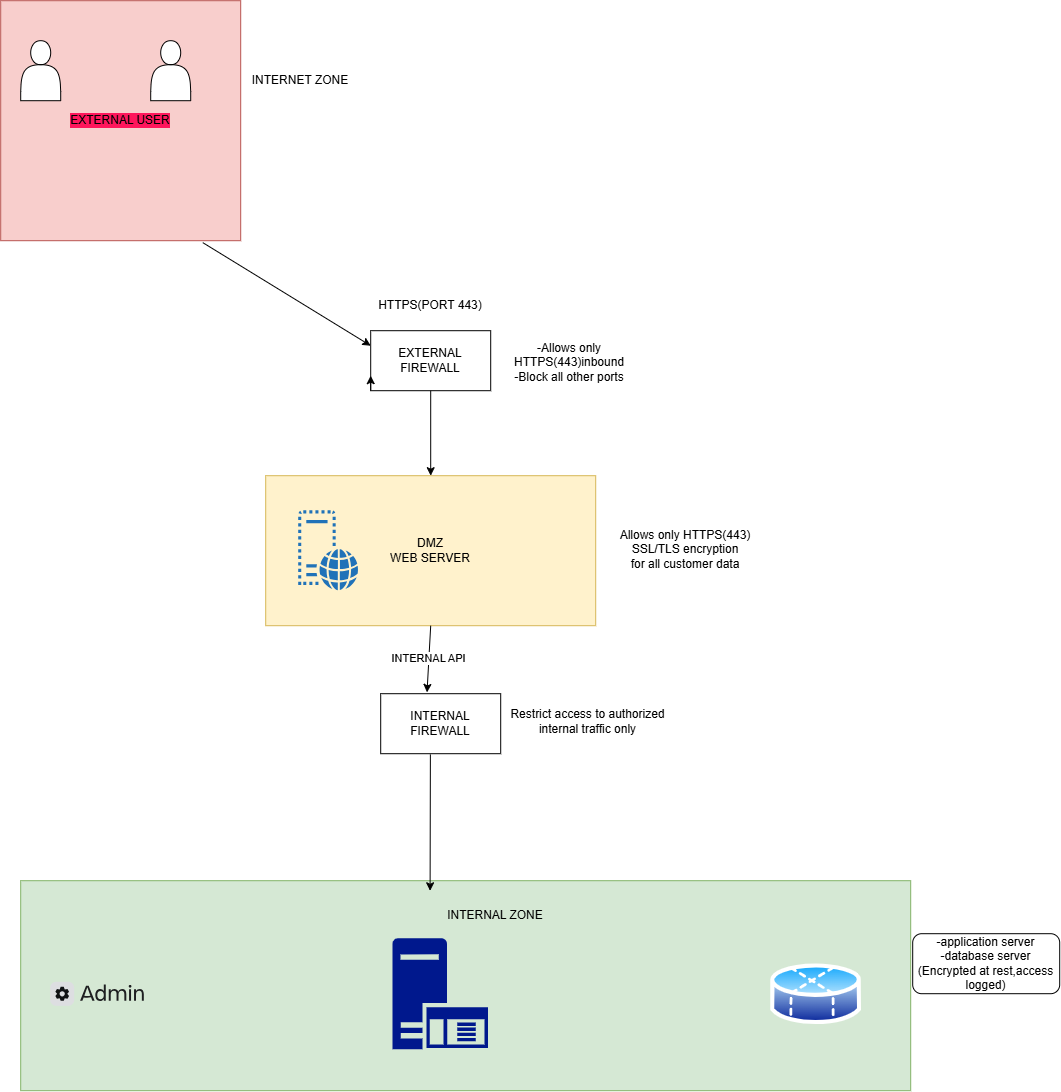

The diagram above was exported from draw.io. Its source (the exported page's mxGraphModel, read from the mxfile embedded in the PNG):
<mxGraphModel dx="2357" dy="1238" grid="0" gridSize="10" guides="0" tooltips="1" connect="0" arrows="0" fold="1" page="1" pageScale="1" pageWidth="850" pageHeight="1100" math="0" shadow="0">
  <root>
    <mxCell id="0" />
    <mxCell id="1" parent="0" />
    <mxCell id="wnp7nlA5ehj0Qtqkxorv-1" parent="1" style="whiteSpace=wrap;html=1;aspect=fixed;labelBackgroundColor=#FF165C;fillColor=#f8cecc;strokeColor=#b85450;" value="EXTERNAL USER" vertex="1">
      <mxGeometry height="240" width="240" as="geometry" />
    </mxCell>
    <mxCell id="wnp7nlA5ehj0Qtqkxorv-3" parent="1" style="rounded=0;whiteSpace=wrap;html=1;fillColor=#d5e8d4;strokeColor=#82b366;movable=0;resizable=0;rotatable=0;deletable=0;editable=0;locked=1;connectable=0;" value="" vertex="1">
      <mxGeometry height="210" width="890" x="20" y="880" as="geometry" />
    </mxCell>
    <mxCell id="wnp7nlA5ehj0Qtqkxorv-8" parent="1" style="text;html=1;whiteSpace=wrap;strokeColor=none;fillColor=none;align=center;verticalAlign=middle;rounded=0;rotation=0;" value="INTERNET ZONE" vertex="1">
      <mxGeometry height="60" width="120" x="240" y="50" as="geometry" />
    </mxCell>
    <mxCell id="wnp7nlA5ehj0Qtqkxorv-10" parent="1" style="text;html=1;whiteSpace=wrap;strokeColor=none;fillColor=none;align=center;verticalAlign=middle;rounded=0;" value="INTERNAL ZONE" vertex="1">
      <mxGeometry height="30" width="170" x="410" y="900" as="geometry" />
    </mxCell>
    <mxCell id="wnp7nlA5ehj0Qtqkxorv-17" parent="1" style="rounded=0;whiteSpace=wrap;html=1;fillColor=#fff2cc;strokeColor=#d6b656;" value="DMZ&lt;div&gt;WEB SERVER&lt;/div&gt;" vertex="1">
      <mxGeometry height="150" width="330" x="265" y="475" as="geometry" />
    </mxCell>
    <mxCell id="wnp7nlA5ehj0Qtqkxorv-18" parent="1" style="rounded=0;whiteSpace=wrap;html=1;" value="EXTERNAL FIREWALL" vertex="1">
      <mxGeometry height="60" width="120" x="370" y="330" as="geometry" />
    </mxCell>
    <mxCell id="wnp7nlA5ehj0Qtqkxorv-19" parent="1" style="rounded=0;whiteSpace=wrap;html=1;" value="INTERNAL FIREWALL" vertex="1">
      <mxGeometry height="60" width="120" x="380" y="693" as="geometry" />
    </mxCell>
    <mxCell id="wnp7nlA5ehj0Qtqkxorv-21" parent="1" style="shape=actor;whiteSpace=wrap;html=1;" value="" vertex="1">
      <mxGeometry height="60" width="40" x="20" y="40" as="geometry" />
    </mxCell>
    <mxCell id="wnp7nlA5ehj0Qtqkxorv-22" parent="1" style="shape=actor;whiteSpace=wrap;html=1;" value="" vertex="1">
      <mxGeometry height="60" width="40" x="150" y="40" as="geometry" />
    </mxCell>
    <mxCell id="wnp7nlA5ehj0Qtqkxorv-23" parent="1" style="sketch=0;pointerEvents=1;shadow=0;dashed=0;html=1;strokeColor=none;labelPosition=center;verticalLabelPosition=bottom;verticalAlign=top;outlineConnect=0;align=center;shape=mxgraph.office.servers.virtual_web_server;fillColor=#2072B8;" value="" vertex="1">
      <mxGeometry height="80" width="60" x="298" y="510" as="geometry" />
    </mxCell>
    <mxCell id="wnp7nlA5ehj0Qtqkxorv-24" parent="1" style="sketch=0;aspect=fixed;pointerEvents=1;shadow=0;dashed=0;html=1;strokeColor=none;labelPosition=center;verticalLabelPosition=bottom;verticalAlign=top;align=center;fillColor=#00188D;shape=mxgraph.mscae.enterprise.application_server" value="" vertex="1">
      <mxGeometry height="111.16" width="95.6" x="392.20000000000005" y="938.01" as="geometry" />
    </mxCell>
    <mxCell id="wnp7nlA5ehj0Qtqkxorv-25" parent="1" style="image;aspect=fixed;perimeter=ellipsePerimeter;html=1;align=center;shadow=0;dashed=0;spacingTop=3;image=img/lib/active_directory/database_partition_4.svg;" value="" vertex="1">
      <mxGeometry height="67.19" width="90.8" x="770" y="960" as="geometry" />
    </mxCell>
    <mxCell id="wnp7nlA5ehj0Qtqkxorv-26" parent="1" style="shape=mxgraph.atlassian2.icon;html=1;aspect=fixed;strokeColor=none;labelBackgroundColor=none;verticalLabelPosition=bottom;verticalAlign=top;align=center;atlassian2Icon=mxgraph.atlassian2.admin;tileColor=#dddee1;fillColor=#101214;atlassian2Wordmark=mxgraph.atlassian2.wordmark_admin;atlassian2Lockup=0.245 0.689 -0.043;wordmarkColor=#1e1f21;" value="" vertex="1">
      <mxGeometry height="24" width="93.6" x="49.99999999999997" y="981.59" as="geometry" />
    </mxCell>
    <mxCell id="wnp7nlA5ehj0Qtqkxorv-29" edge="1" parent="1" source="wnp7nlA5ehj0Qtqkxorv-1" style="endArrow=classic;html=1;rounded=0;exitX=0.842;exitY=1.008;exitDx=0;exitDy=0;exitPerimeter=0;entryX=0;entryY=0.25;entryDx=0;entryDy=0;" target="wnp7nlA5ehj0Qtqkxorv-18" value="">
      <mxGeometry height="50" relative="1" width="50" as="geometry">
        <mxPoint x="200" y="310" as="sourcePoint" />
        <mxPoint x="250" y="260" as="targetPoint" />
      </mxGeometry>
    </mxCell>
    <mxCell id="wnp7nlA5ehj0Qtqkxorv-31" edge="1" parent="1" source="wnp7nlA5ehj0Qtqkxorv-17" style="endArrow=classic;html=1;rounded=0;entryX=0.386;entryY=-0.022;entryDx=0;entryDy=0;entryPerimeter=0;exitX=0.5;exitY=1;exitDx=0;exitDy=0;" target="wnp7nlA5ehj0Qtqkxorv-19" value="INTERNAL API">
      <mxGeometry height="50" relative="1" width="50" as="geometry">
        <mxPoint x="340" y="745" as="sourcePoint" />
        <mxPoint x="390" y="695" as="targetPoint" />
      </mxGeometry>
    </mxCell>
    <mxCell id="wnp7nlA5ehj0Qtqkxorv-32" edge="1" parent="1" source="wnp7nlA5ehj0Qtqkxorv-18" style="endArrow=classic;html=1;rounded=0;exitX=0.5;exitY=1;exitDx=0;exitDy=0;entryX=0.5;entryY=0;entryDx=0;entryDy=0;" target="wnp7nlA5ehj0Qtqkxorv-17" value="">
      <mxGeometry height="50" relative="1" width="50" as="geometry">
        <mxPoint x="330" y="600" as="sourcePoint" />
        <mxPoint x="492.13" y="470" as="targetPoint" />
      </mxGeometry>
    </mxCell>
    <mxCell id="wnp7nlA5ehj0Qtqkxorv-33" edge="1" parent="1" source="wnp7nlA5ehj0Qtqkxorv-19" style="endArrow=classic;html=1;rounded=0;exitX=0.414;exitY=1.011;exitDx=0;exitDy=0;exitPerimeter=0;entryX=0.46;entryY=0.048;entryDx=0;entryDy=0;entryPerimeter=0;" target="wnp7nlA5ehj0Qtqkxorv-3" value="">
      <mxGeometry height="50" relative="1" width="50" as="geometry">
        <mxPoint x="330" y="600" as="sourcePoint" />
        <mxPoint x="380" y="550" as="targetPoint" />
      </mxGeometry>
    </mxCell>
    <mxCell id="wnp7nlA5ehj0Qtqkxorv-34" parent="1" style="text;html=1;whiteSpace=wrap;strokeColor=none;fillColor=none;align=center;verticalAlign=middle;rounded=0;" value="HTTPS(PORT 443)" vertex="1">
      <mxGeometry height="30" width="120" x="370" y="290" as="geometry" />
    </mxCell>
    <mxCell id="wnp7nlA5ehj0Qtqkxorv-35" edge="1" parent="1" source="wnp7nlA5ehj0Qtqkxorv-18" style="edgeStyle=orthogonalEdgeStyle;rounded=0;orthogonalLoop=1;jettySize=auto;html=1;innerLoopWaypoints=1;exitX=0;exitY=1;exitDx=0;exitDy=0;entryX=0;entryY=0.75;entryDx=0;entryDy=0;" target="wnp7nlA5ehj0Qtqkxorv-18">
      <mxGeometry relative="1" as="geometry" />
    </mxCell>
    <mxCell id="wnp7nlA5ehj0Qtqkxorv-41" parent="1" style="text;html=1;whiteSpace=wrap;strokeColor=none;fillColor=none;align=center;verticalAlign=middle;rounded=0;" value="Allows only HTTPS(443)&lt;div&gt;SSL/TLS encryption&lt;/div&gt;&lt;div&gt;for all customer data&lt;/div&gt;" vertex="1">
      <mxGeometry height="50" width="178" x="596" y="524" as="geometry" />
    </mxCell>
    <mxCell id="wnp7nlA5ehj0Qtqkxorv-42" parent="1" style="rounded=1;whiteSpace=wrap;html=1;" value="-application server&lt;div&gt;-database server (Encrypted at rest,access logged)&lt;/div&gt;" vertex="1">
      <mxGeometry height="60" width="147" x="912" y="933" as="geometry" />
    </mxCell>
    <mxCell id="wnp7nlA5ehj0Qtqkxorv-43" parent="1" style="text;html=1;whiteSpace=wrap;strokeColor=none;fillColor=none;align=center;verticalAlign=middle;rounded=0;" value="Restrict access to authorized internal traffic only" vertex="1">
      <mxGeometry height="52" width="177" x="499" y="695" as="geometry" />
    </mxCell>
    <mxCell id="wnp7nlA5ehj0Qtqkxorv-44" parent="1" style="text;html=1;whiteSpace=wrap;strokeColor=none;fillColor=none;align=center;verticalAlign=middle;rounded=0;" value="-Allows only HTTPS(443)inbound&lt;div&gt;-Block all other ports&lt;/div&gt;" vertex="1">
      <mxGeometry height="68" width="150" x="494" y="328" as="geometry" />
    </mxCell>
  </root>
</mxGraphModel>